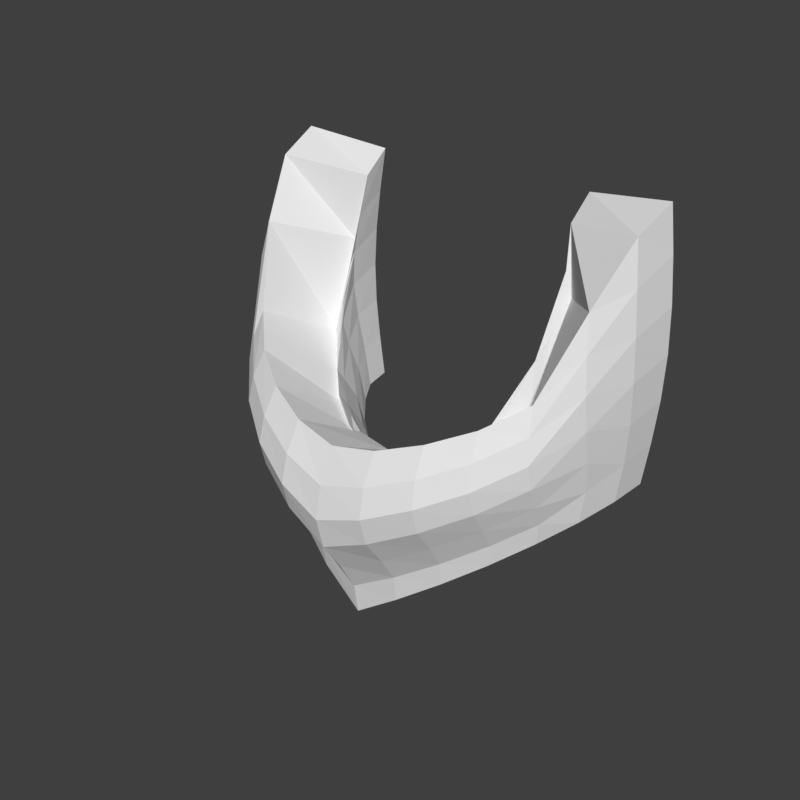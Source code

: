 # Source: face-beard-wizard.blend  (saved by Blender 5.2.45; exported with 4.5.12 LTS)
import bpy
from mathutils import Matrix  # noqa: F401  (used for matrix-valued properties, if any)

bpy.ops.wm.read_factory_settings(use_empty=True)
scene = bpy.context.scene
scene.name = 'Scene'

# ---- world
world_preview = bpy.data.worlds.new('Preview'); scene.world = world_preview
world_preview.use_nodes = True; world_preview.node_tree.nodes.clear()
_N = world_preview.node_tree.nodes; _L = world_preview.node_tree.links
n0 = _N.new('ShaderNodeBackground'); n0.name = 'Background'; n0.location = (-200, 100)
n0.inputs[0].default_value = (0.05, 0.05, 0.05, 1.0)
n1 = _N.new('ShaderNodeOutputWorld'); n1.name = 'World Output'; n1.location = (200, 100)
_L.new(n0.outputs[0], n1.inputs[0])
n1.is_active_output = True
world_preview.color = (0.807, 0.807, 0.807)

# ---- meshes
me_part_face = bpy.data.meshes.new('part_face')
me_part_face.from_pydata([(-0.207, 0.008, 1.098), (-0.2018, -0.0365, 1.078), (-0.1865, -0.07878, 1.021), (-0.1618, -0.1167, 0.9423), (-0.1291, -0.1484, 0.92), (-0.08981, -0.1722, 0.9024), (-0.04606, -0.187, 0.887), (0.0, -0.192, 0.878), (0.04606, -0.187, 0.887), (0.08981, -0.1722, 0.9024), (0.1291, -0.1484, 0.92), (0.1618, -0.1167, 0.9423), (0.1865, -0.07878, 1.021), (0.2018, -0.0365, 1.078), (0.207, 0.008, 1.098), (-0.213, 0.008, 1.053), (-0.2077, -0.04029, 1.035), (-0.1919, -0.08616, 0.9857), (-0.1665, -0.1273, 0.9173), (-0.1328, -0.1617, 0.8948), (-0.09242, -0.1875, 0.8753), (-0.0474, -0.2036, 0.8572), (0.0, -0.209, 0.8442), (0.0474, -0.2036, 0.8572), (0.09242, -0.1875, 0.8753), (0.1328, -0.1617, 0.8948), (0.1665, -0.1273, 0.9173), (0.1919, -0.08616, 0.9857), (0.2077, -0.04029, 1.035), (0.213, 0.008, 1.053), (-0.2174, 0.008, 1.007), (-0.2119, -0.0419, 0.9922), (-0.1959, -0.08929, 0.9506), (-0.17, -0.1318, 0.8923), (-0.1355, -0.1673, 0.8695), (-0.09432, -0.194, 0.8483), (-0.04837, -0.2106, 0.8274), (0.0, -0.2162, 0.8103), (0.04837, -0.2106, 0.8274), (0.09432, -0.194, 0.8483), (0.1355, -0.1673, 0.8695), (0.17, -0.1318, 0.8923), (0.1959, -0.08929, 0.9506), (0.2119, -0.0419, 0.9922), (0.2174, 0.008, 1.007), (-0.219, 0.008, 0.9615), (-0.2135, -0.04011, 0.9495), (-0.1973, -0.0858, 0.9155), (-0.1712, -0.1268, 0.8673), (-0.1365, -0.161, 0.8443), (-0.09502, -0.1868, 0.8212), (-0.04873, -0.2028, 0.7977), (0.0, -0.2082, 0.7765), (0.04873, -0.2028, 0.7977), (0.09502, -0.1868, 0.8212), (0.1365, -0.161, 0.8443), (0.1712, -0.1268, 0.8673), (0.1973, -0.0858, 0.9155), (0.2135, -0.04011, 0.9495), (0.219, 0.008, 0.9615), (-0.2174, 0.008, 0.916), (-0.2119, -0.03522, 0.9067), (-0.1959, -0.07628, 0.8804), (-0.17, -0.1131, 0.8423), (-0.1355, -0.1439, 0.819), (-0.09432, -0.167, 0.7942), (-0.04837, -0.1814, 0.7679), (0.0, -0.1862, 0.7427), (0.04837, -0.1814, 0.7679), (0.09432, -0.167, 0.7942), (0.1355, -0.1439, 0.819), (0.17, -0.1131, 0.8423), (0.1959, -0.07628, 0.8804), (0.2119, -0.03522, 0.9067), (0.2174, 0.008, 0.916), (-0.213, 0.008, 0.8705), (-0.2077, -0.03094, 0.864), (-0.1919, -0.06793, 0.8453), (-0.1665, -0.1011, 0.8173), (-0.1328, -0.1288, 0.7938), (-0.09242, -0.1497, 0.7671), (-0.0474, -0.1626, 0.7381), (0.0, -0.167, 0.7088), (0.0474, -0.1626, 0.7381), (0.09242, -0.1497, 0.7671), (0.1328, -0.1288, 0.7938), (0.1665, -0.1011, 0.8173), (0.1919, -0.06793, 0.8453), (0.2077, -0.03094, 0.864), (0.213, 0.008, 0.8705), (-0.207, 0.008, 0.825), (-0.2018, -0.02983, 0.8212), (-0.1865, -0.06576, 0.8101), (-0.1618, -0.09799, 0.7923), (-0.1291, -0.1249, 0.7685), (-0.08981, -0.1452, 0.7401), (-0.04606, -0.1577, 0.7084), (0.0, -0.162, 0.675), (0.04606, -0.1577, 0.7084), (0.08981, -0.1452, 0.7401), (0.1291, -0.1249, 0.7685), (0.1618, -0.09799, 0.7923), (0.1865, -0.06576, 0.8101), (0.2018, -0.02983, 0.8212), (0.207, 0.008, 0.825), (-0.1191, 0.02352, 1.086), (-0.119, -0.004314, 1.064), (-0.1301, -0.01241, 0.9982), (-0.1348, -0.03963, 0.9045), (-0.09708, -0.076, 0.8771), (-0.07228, -0.09614, 0.8576), (-0.04072, -0.1086, 0.843), (0.0, -0.1116, 0.8375), (0.04072, -0.1086, 0.843), (0.07228, -0.09614, 0.8576), (0.09708, -0.076, 0.8771), (0.1348, -0.03963, 0.9045), (0.1301, -0.01241, 0.9982), (0.119, -0.004314, 1.064), (0.1191, 0.02352, 1.086), (-0.1246, 0.02144, 1.042), (-0.1227, -0.01291, 1.023), (-0.1236, -0.03024, 0.9682), (-0.1201, -0.05592, 0.8882), (-0.09187, -0.0885, 0.8621), (-0.06834, -0.1078, 0.8412), (-0.0393, -0.1204, 0.8239), (0.0, -0.1243, 0.8138), (0.0393, -0.1204, 0.8239), (0.06834, -0.1078, 0.8412), (0.09187, -0.0885, 0.8621), (0.1201, -0.05592, 0.8882), (0.1236, -0.03024, 0.9682), (0.1227, -0.01291, 1.023), (0.1246, 0.02144, 1.042), (-0.1283, 0.01947, 1.001), (-0.125, -0.01925, 0.9864), (-0.1171, -0.04605, 0.9448), (-0.1019, -0.0732, 0.8865), (-0.07953, -0.09694, 0.8663), (-0.05459, -0.1133, 0.8475), (-0.02747, -0.1231, 0.8282), (0.0, -0.1262, 0.8115), (0.02747, -0.1231, 0.8282), (0.05459, -0.1133, 0.8475), (0.07953, -0.09694, 0.8663), (0.1019, -0.0732, 0.8865), (0.1171, -0.04605, 0.9448), (0.125, -0.01925, 0.9864), (0.1283, 0.01947, 1.001), (-0.1296, 0.01821, 0.9615), (-0.1257, -0.02055, 0.951), (-0.1144, -0.05139, 0.9219), (-0.09531, -0.0815, 0.8842), (-0.07393, -0.1024, 0.8715), (-0.04532, -0.1197, 0.8548), (-0.0146, -0.128, 0.8344), (0.0, -0.1259, 0.813), (0.0146, -0.128, 0.8344), (0.04532, -0.1197, 0.8548), (0.07393, -0.1024, 0.8715), (0.09531, -0.0815, 0.8842), (0.1144, -0.05139, 0.9219), (0.1257, -0.02055, 0.951), (0.1296, 0.01821, 0.9615), (-0.1281, 0.01799, 0.9219), (-0.1243, -0.01624, 0.9148), (-0.1132, -0.04382, 0.895), (-0.0951, -0.07187, 0.8705), (-0.07355, -0.09102, 0.8573), (-0.04307, -0.1072, 0.8377), (-0.009593, -0.1144, 0.8139), (0.0, -0.1094, 0.7895), (0.009593, -0.1144, 0.8139), (0.04307, -0.1072, 0.8377), (0.07355, -0.09102, 0.8573), (0.0951, -0.07187, 0.8705), (0.1132, -0.04382, 0.895), (0.1243, -0.01624, 0.9148), (0.1281, 0.01799, 0.9219), (-0.1242, 0.01848, 0.8806), (-0.1207, -0.01065, 0.8756), (-0.1112, -0.03145, 0.8615), (-0.09476, -0.05347, 0.8433), (-0.07299, -0.06874, 0.824), (-0.04432, -0.0806, 0.799), (-0.01292, -0.08581, 0.77), (0.0, -0.08227, 0.7392), (0.01292, -0.08581, 0.77), (0.04432, -0.0806, 0.799), (0.07299, -0.06874, 0.824), (0.09476, -0.05347, 0.8433), (0.1112, -0.03145, 0.8615), (0.1207, -0.01065, 0.8756), (0.1242, 0.01848, 0.8806), (-0.1184, 0.01899, 0.8367), (-0.1153, -0.008285, 0.8336), (-0.1073, -0.02557, 0.8248), (-0.09231, -0.04436, 0.812), (-0.0717, -0.05816, 0.7874), (-0.04693, -0.06788, 0.7571), (-0.01929, -0.07314, 0.7234), (0.0, -0.07297, 0.6882), (0.01929, -0.07314, 0.7234), (0.04693, -0.06788, 0.7571), (0.0717, -0.05816, 0.7874), (0.09231, -0.04436, 0.812), (0.1073, -0.02557, 0.8248), (0.1153, -0.008285, 0.8336), (0.1184, 0.01899, 0.8367)], [], [(0, 15, 16, 1), (105, 106, 121, 120), (1, 16, 17, 2), (106, 107, 122, 121), (2, 17, 18, 3), (107, 108, 123, 122), (3, 18, 19, 4), (108, 109, 124, 123), (4, 19, 20, 5), (109, 110, 125, 124), (5, 20, 21, 6), (110, 111, 126, 125), (6, 21, 22, 7), (111, 112, 127, 126), (7, 22, 23, 8), (112, 113, 128, 127), (8, 23, 24, 9), (113, 114, 129, 128), (9, 24, 25, 10), (114, 115, 130, 129), (10, 25, 26, 11), (115, 116, 131, 130), (11, 26, 27, 12), (116, 117, 132, 131), (12, 27, 28, 13), (117, 118, 133, 132), (13, 28, 29, 14), (118, 119, 134, 133), (15, 30, 31, 16), (120, 121, 136, 135), (16, 31, 32, 17), (121, 122, 137, 136), (17, 32, 33, 18), (122, 123, 138, 137), (18, 33, 34, 19), (123, 124, 139, 138), (19, 34, 35, 20), (124, 125, 140, 139), (20, 35, 36, 21), (125, 126, 141, 140), (21, 36, 37, 22), (126, 127, 142, 141), (22, 37, 38, 23), (127, 128, 143, 142), (23, 38, 39, 24), (128, 129, 144, 143), (24, 39, 40, 25), (129, 130, 145, 144), (25, 40, 41, 26), (130, 131, 146, 145), (26, 41, 42, 27), (131, 132, 147, 146), (27, 42, 43, 28), (132, 133, 148, 147), (28, 43, 44, 29), (133, 134, 149, 148), (30, 45, 46, 31), (135, 136, 151, 150), (31, 46, 47, 32), (136, 137, 152, 151), (32, 47, 48, 33), (137, 138, 153, 152), (33, 48, 49, 34), (138, 139, 154, 153), (34, 49, 50, 35), (139, 140, 155, 154), (35, 50, 51, 36), (140, 141, 156, 155), (36, 51, 52, 37), (141, 142, 157, 156), (37, 52, 53, 38), (142, 143, 158, 157), (38, 53, 54, 39), (143, 144, 159, 158), (39, 54, 55, 40), (144, 145, 160, 159), (40, 55, 56, 41), (145, 146, 161, 160), (41, 56, 57, 42), (146, 147, 162, 161), (42, 57, 58, 43), (147, 148, 163, 162), (43, 58, 59, 44), (148, 149, 164, 163), (45, 60, 61, 46), (150, 151, 166, 165), (46, 61, 62, 47), (151, 152, 167, 166), (47, 62, 63, 48), (152, 153, 168, 167), (48, 63, 64, 49), (153, 154, 169, 168), (49, 64, 65, 50), (154, 155, 170, 169), (50, 65, 66, 51), (155, 156, 171, 170), (51, 66, 67, 52), (156, 157, 172, 171), (52, 67, 68, 53), (157, 158, 173, 172), (53, 68, 69, 54), (158, 159, 174, 173), (54, 69, 70, 55), (159, 160, 175, 174), (55, 70, 71, 56), (160, 161, 176, 175), (56, 71, 72, 57), (161, 162, 177, 176), (57, 72, 73, 58), (162, 163, 178, 177), (58, 73, 74, 59), (163, 164, 179, 178), (60, 75, 76, 61), (165, 166, 181, 180), (61, 76, 77, 62), (166, 167, 182, 181), (62, 77, 78, 63), (167, 168, 183, 182), (63, 78, 79, 64), (168, 169, 184, 183), (64, 79, 80, 65), (169, 170, 185, 184), (65, 80, 81, 66), (170, 171, 186, 185), (66, 81, 82, 67), (171, 172, 187, 186), (67, 82, 83, 68), (172, 173, 188, 187), (68, 83, 84, 69), (173, 174, 189, 188), (69, 84, 85, 70), (174, 175, 190, 189), (70, 85, 86, 71), (175, 176, 191, 190), (71, 86, 87, 72), (176, 177, 192, 191), (72, 87, 88, 73), (177, 178, 193, 192), (73, 88, 89, 74), (178, 179, 194, 193), (75, 90, 91, 76), (180, 181, 196, 195), (76, 91, 92, 77), (181, 182, 197, 196), (77, 92, 93, 78), (182, 183, 198, 197), (78, 93, 94, 79), (183, 184, 199, 198), (79, 94, 95, 80), (184, 185, 200, 199), (80, 95, 96, 81), (185, 186, 201, 200), (81, 96, 97, 82), (186, 187, 202, 201), (82, 97, 98, 83), (187, 188, 203, 202), (83, 98, 99, 84), (188, 189, 204, 203), (84, 99, 100, 85), (189, 190, 205, 204), (85, 100, 101, 86), (190, 191, 206, 205), (86, 101, 102, 87), (191, 192, 207, 206), (87, 102, 103, 88), (192, 193, 208, 207), (88, 103, 104, 89), (193, 194, 209, 208), (0, 1, 106, 105), (90, 195, 196, 91), (1, 2, 107, 106), (91, 196, 197, 92), (2, 3, 108, 107), (92, 197, 198, 93), (3, 4, 109, 108), (93, 198, 199, 94), (4, 5, 110, 109), (94, 199, 200, 95), (5, 6, 111, 110), (95, 200, 201, 96), (6, 7, 112, 111), (96, 201, 202, 97), (7, 8, 113, 112), (97, 202, 203, 98), (8, 9, 114, 113), (98, 203, 204, 99), (9, 10, 115, 114), (99, 204, 205, 100), (10, 11, 116, 115), (100, 205, 206, 101), (11, 12, 117, 116), (101, 206, 207, 102), (12, 13, 118, 117), (102, 207, 208, 103), (13, 14, 119, 118), (103, 208, 209, 104), (0, 105, 120, 15), (14, 29, 134, 119), (15, 120, 135, 30), (29, 44, 149, 134), (30, 135, 150, 45), (44, 59, 164, 149), (45, 150, 165, 60), (59, 74, 179, 164), (60, 165, 180, 75), (74, 89, 194, 179), (75, 180, 195, 90), (89, 104, 209, 194)])
me_part_face.update()

# ---- objects
ob_part_face = bpy.data.objects.new('part_face', me_part_face)

# ---- transforms, parenting, visibility, modifiers, constraints
ob_part_face.location = (0.0, 0.0, 0.0)

# ---- collection membership
scene.collection.objects.link(ob_part_face)

# ---- scene / render settings (as saved in the file)
scene.frame_start = 1; scene.frame_end = 250; scene.frame_set(1)
scene.render.engine = 'BLENDER_WORKBENCH'
scene.render.image_settings.color_mode = 'RGB'
scene.render.resolution_x = 384
scene.render.resolution_y = 384
scene.render.fps = 30
scene.render.bake_bias = 0.0
scene.render.bake_samples = 0
scene.render.compositor_device = 'GPU'
scene.eevee.use_volume_custom_range = False
scene.eevee.fast_gi_thickness_near = 0.1
scene.eevee.fast_gi_thickness_far = 0.0
scene.eevee.ray_tracing_options.screen_trace_thickness = 0.1
scene.view_settings.view_transform = 'Standard'
bpy.context.view_layer.update()

# ---- added for rendering (the .blend has no active camera and no usable light): camera, sun
cam_auto = bpy.data.cameras.new('AutoCamera')
cam_auto.lens = 50.0
cam_auto.sensor_width = 36.0
cam_auto.clip_end = 1000.0
ob_auto_camera = bpy.data.objects.new('AutoCamera', cam_auto)
scene.collection.objects.link(ob_auto_camera)
ob_auto_camera.location = (0.605479, -0.822932, 1.37088)
ob_auto_camera.rotation_euler = (1.09748, -7.21219e-08, 0.694738)
scene.camera = ob_auto_camera
light_auto_sun = bpy.data.lights.new('AutoSun', 'SUN')
light_auto_sun.energy = 3.0
light_auto_sun.angle = 0.0523599
ob_auto_sun = bpy.data.objects.new('AutoSun', light_auto_sun)
scene.collection.objects.link(ob_auto_sun)
ob_auto_sun.rotation_euler = (0.872665, 0.174533, 0.523599)
bpy.context.view_layer.update()
